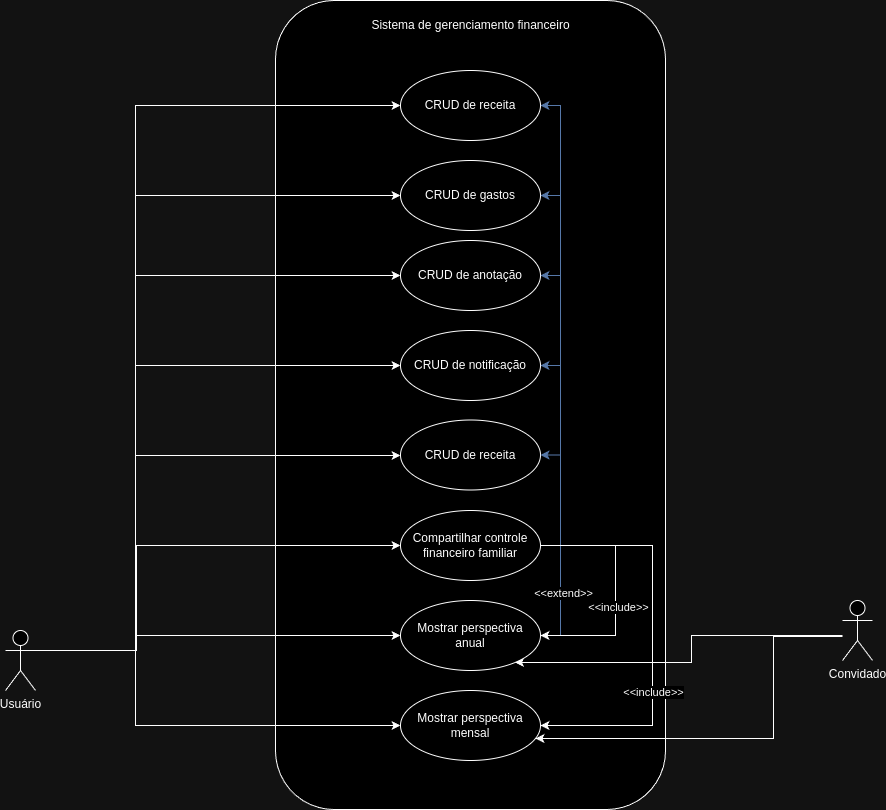

The diagram above was exported from draw.io. Its source (the exported page's mxGraphModel, read from the mxfile embedded in the PNG):
<mxGraphModel dx="1674" dy="776" grid="0" gridSize="10" guides="1" tooltips="1" connect="1" arrows="1" fold="1" page="1" pageScale="1" pageWidth="827" pageHeight="1169" math="0" shadow="0">
  <root>
    <mxCell id="0" />
    <mxCell id="1" parent="0" />
    <mxCell id="sVwlFJNU7sbXoJL5QgzN-1" value="Usuário" style="shape=umlActor;verticalLabelPosition=bottom;verticalAlign=top;html=1;outlineConnect=0;" parent="1" vertex="1">
      <mxGeometry x="60" y="760" width="30" height="60" as="geometry" />
    </mxCell>
    <mxCell id="sVwlFJNU7sbXoJL5QgzN-2" value="" style="rounded=1;whiteSpace=wrap;html=1;" parent="1" vertex="1">
      <mxGeometry x="330" y="130" width="390" height="809" as="geometry" />
    </mxCell>
    <mxCell id="sVwlFJNU7sbXoJL5QgzN-3" style="edgeStyle=orthogonalEdgeStyle;rounded=0;orthogonalLoop=1;jettySize=auto;html=1;exitX=1;exitY=0.3333333333333333;exitDx=0;exitDy=0;exitPerimeter=0;" parent="1" source="sVwlFJNU7sbXoJL5QgzN-1" target="sVwlFJNU7sbXoJL5QgzN-6" edge="1">
      <mxGeometry relative="1" as="geometry">
        <Array as="points">
          <mxPoint x="190" y="780" />
          <mxPoint x="190" y="325" />
        </Array>
      </mxGeometry>
    </mxCell>
    <mxCell id="sVwlFJNU7sbXoJL5QgzN-4" value="Sistema de gerenciamento financeiro" style="text;html=1;strokeColor=none;fillColor=none;align=center;verticalAlign=middle;whiteSpace=wrap;rounded=0;" parent="1" vertex="1">
      <mxGeometry x="412.5" y="140" width="225" height="30" as="geometry" />
    </mxCell>
    <mxCell id="sVwlFJNU7sbXoJL5QgzN-5" value="CRUD de receita" style="ellipse;whiteSpace=wrap;html=1;" parent="1" vertex="1">
      <mxGeometry x="455" y="200" width="140" height="70" as="geometry" />
    </mxCell>
    <mxCell id="sVwlFJNU7sbXoJL5QgzN-6" value="CRUD de gastos" style="ellipse;whiteSpace=wrap;html=1;" parent="1" vertex="1">
      <mxGeometry x="455" y="290" width="140" height="70" as="geometry" />
    </mxCell>
    <mxCell id="sVwlFJNU7sbXoJL5QgzN-7" value="CRUD de anotação" style="ellipse;whiteSpace=wrap;html=1;" parent="1" vertex="1">
      <mxGeometry x="455" y="370" width="140" height="70" as="geometry" />
    </mxCell>
    <mxCell id="sVwlFJNU7sbXoJL5QgzN-8" value="CRUD de notificação" style="ellipse;whiteSpace=wrap;html=1;" parent="1" vertex="1">
      <mxGeometry x="455" y="460" width="140" height="70" as="geometry" />
    </mxCell>
    <mxCell id="sVwlFJNU7sbXoJL5QgzN-9" value="CRUD de receita" style="ellipse;whiteSpace=wrap;html=1;" parent="1" vertex="1">
      <mxGeometry x="455" y="549.5" width="140" height="70" as="geometry" />
    </mxCell>
    <mxCell id="5v6ufVnvTCLbFwxd2n57-12" style="edgeStyle=orthogonalEdgeStyle;rounded=0;orthogonalLoop=1;jettySize=auto;html=1;exitX=1;exitY=0.5;exitDx=0;exitDy=0;entryX=1;entryY=0.5;entryDx=0;entryDy=0;fillColor=#dae8fc;strokeColor=#6c8ebf;" parent="1" source="sVwlFJNU7sbXoJL5QgzN-11" target="sVwlFJNU7sbXoJL5QgzN-7" edge="1">
      <mxGeometry relative="1" as="geometry" />
    </mxCell>
    <mxCell id="5v6ufVnvTCLbFwxd2n57-13" style="edgeStyle=orthogonalEdgeStyle;rounded=0;orthogonalLoop=1;jettySize=auto;html=1;exitX=1;exitY=0.5;exitDx=0;exitDy=0;entryX=1;entryY=0.5;entryDx=0;entryDy=0;fillColor=#dae8fc;strokeColor=#6c8ebf;" parent="1" source="sVwlFJNU7sbXoJL5QgzN-11" target="sVwlFJNU7sbXoJL5QgzN-8" edge="1">
      <mxGeometry relative="1" as="geometry" />
    </mxCell>
    <mxCell id="5v6ufVnvTCLbFwxd2n57-14" style="edgeStyle=orthogonalEdgeStyle;rounded=0;orthogonalLoop=1;jettySize=auto;html=1;exitX=1;exitY=0.5;exitDx=0;exitDy=0;entryX=1;entryY=0.5;entryDx=0;entryDy=0;fillColor=#dae8fc;strokeColor=#6c8ebf;" parent="1" source="sVwlFJNU7sbXoJL5QgzN-11" target="sVwlFJNU7sbXoJL5QgzN-9" edge="1">
      <mxGeometry relative="1" as="geometry" />
    </mxCell>
    <mxCell id="5v6ufVnvTCLbFwxd2n57-15" style="edgeStyle=orthogonalEdgeStyle;rounded=0;orthogonalLoop=1;jettySize=auto;html=1;exitX=1;exitY=0.5;exitDx=0;exitDy=0;entryX=1;entryY=0.5;entryDx=0;entryDy=0;fillColor=#dae8fc;strokeColor=#6c8ebf;" parent="1" source="sVwlFJNU7sbXoJL5QgzN-11" target="sVwlFJNU7sbXoJL5QgzN-6" edge="1">
      <mxGeometry relative="1" as="geometry" />
    </mxCell>
    <mxCell id="5v6ufVnvTCLbFwxd2n57-16" style="edgeStyle=orthogonalEdgeStyle;rounded=0;orthogonalLoop=1;jettySize=auto;html=1;exitX=1;exitY=0.5;exitDx=0;exitDy=0;entryX=1;entryY=0.5;entryDx=0;entryDy=0;fillColor=#dae8fc;strokeColor=#6c8ebf;" parent="1" source="sVwlFJNU7sbXoJL5QgzN-11" target="sVwlFJNU7sbXoJL5QgzN-5" edge="1">
      <mxGeometry relative="1" as="geometry" />
    </mxCell>
    <mxCell id="5v6ufVnvTCLbFwxd2n57-17" value="&amp;lt;&amp;lt;extend&amp;gt;&amp;gt;" style="edgeLabel;html=1;align=center;verticalAlign=middle;resizable=0;points=[];" parent="5v6ufVnvTCLbFwxd2n57-16" vertex="1" connectable="0">
      <mxGeometry x="-0.7795" y="-2" relative="1" as="geometry">
        <mxPoint as="offset" />
      </mxGeometry>
    </mxCell>
    <mxCell id="sVwlFJNU7sbXoJL5QgzN-11" value="Mostrar perspectiva anual" style="ellipse;whiteSpace=wrap;html=1;" parent="1" vertex="1">
      <mxGeometry x="455" y="730" width="140" height="70" as="geometry" />
    </mxCell>
    <mxCell id="sVwlFJNU7sbXoJL5QgzN-12" value="Mostrar perspectiva mensal" style="ellipse;whiteSpace=wrap;html=1;" parent="1" vertex="1">
      <mxGeometry x="455" y="820" width="140" height="70" as="geometry" />
    </mxCell>
    <mxCell id="sVwlFJNU7sbXoJL5QgzN-13" style="edgeStyle=orthogonalEdgeStyle;rounded=0;orthogonalLoop=1;jettySize=auto;html=1;exitX=1;exitY=0.3333333333333333;exitDx=0;exitDy=0;exitPerimeter=0;" parent="1" source="sVwlFJNU7sbXoJL5QgzN-1" target="sVwlFJNU7sbXoJL5QgzN-5" edge="1">
      <mxGeometry relative="1" as="geometry">
        <Array as="points">
          <mxPoint x="190" y="780" />
          <mxPoint x="190" y="235" />
        </Array>
      </mxGeometry>
    </mxCell>
    <mxCell id="sVwlFJNU7sbXoJL5QgzN-14" style="edgeStyle=orthogonalEdgeStyle;rounded=0;orthogonalLoop=1;jettySize=auto;html=1;exitX=1;exitY=0.3333333333333333;exitDx=0;exitDy=0;exitPerimeter=0;" parent="1" source="sVwlFJNU7sbXoJL5QgzN-1" target="sVwlFJNU7sbXoJL5QgzN-11" edge="1">
      <mxGeometry relative="1" as="geometry">
        <Array as="points">
          <mxPoint x="190" y="780" />
          <mxPoint x="190" y="765" />
        </Array>
      </mxGeometry>
    </mxCell>
    <mxCell id="sVwlFJNU7sbXoJL5QgzN-15" style="edgeStyle=orthogonalEdgeStyle;rounded=0;orthogonalLoop=1;jettySize=auto;html=1;exitX=1;exitY=0.3333333333333333;exitDx=0;exitDy=0;exitPerimeter=0;" parent="1" source="sVwlFJNU7sbXoJL5QgzN-1" target="sVwlFJNU7sbXoJL5QgzN-8" edge="1">
      <mxGeometry relative="1" as="geometry">
        <Array as="points">
          <mxPoint x="190" y="780" />
          <mxPoint x="190" y="495" />
        </Array>
      </mxGeometry>
    </mxCell>
    <mxCell id="sVwlFJNU7sbXoJL5QgzN-16" style="edgeStyle=orthogonalEdgeStyle;rounded=0;orthogonalLoop=1;jettySize=auto;html=1;exitX=1;exitY=0.3333333333333333;exitDx=0;exitDy=0;exitPerimeter=0;" parent="1" source="sVwlFJNU7sbXoJL5QgzN-1" target="sVwlFJNU7sbXoJL5QgzN-7" edge="1">
      <mxGeometry relative="1" as="geometry">
        <Array as="points">
          <mxPoint x="190" y="780" />
          <mxPoint x="190" y="405" />
        </Array>
      </mxGeometry>
    </mxCell>
    <mxCell id="sVwlFJNU7sbXoJL5QgzN-18" style="edgeStyle=orthogonalEdgeStyle;rounded=0;orthogonalLoop=1;jettySize=auto;html=1;exitX=1;exitY=0.3333333333333333;exitDx=0;exitDy=0;exitPerimeter=0;" parent="1" source="sVwlFJNU7sbXoJL5QgzN-1" target="sVwlFJNU7sbXoJL5QgzN-12" edge="1">
      <mxGeometry relative="1" as="geometry">
        <Array as="points">
          <mxPoint x="190" y="780" />
          <mxPoint x="190" y="855" />
        </Array>
      </mxGeometry>
    </mxCell>
    <mxCell id="sVwlFJNU7sbXoJL5QgzN-19" style="edgeStyle=orthogonalEdgeStyle;rounded=0;orthogonalLoop=1;jettySize=auto;html=1;exitX=1;exitY=0.3333333333333333;exitDx=0;exitDy=0;exitPerimeter=0;" parent="1" source="sVwlFJNU7sbXoJL5QgzN-1" target="sVwlFJNU7sbXoJL5QgzN-9" edge="1">
      <mxGeometry relative="1" as="geometry">
        <Array as="points">
          <mxPoint x="190" y="780" />
          <mxPoint x="190" y="585" />
        </Array>
      </mxGeometry>
    </mxCell>
    <mxCell id="5v6ufVnvTCLbFwxd2n57-5" style="edgeStyle=orthogonalEdgeStyle;rounded=0;orthogonalLoop=1;jettySize=auto;html=1;exitX=1;exitY=0.5;exitDx=0;exitDy=0;" parent="1" source="sVwlFJNU7sbXoJL5QgzN-20" target="sVwlFJNU7sbXoJL5QgzN-11" edge="1">
      <mxGeometry relative="1" as="geometry">
        <Array as="points">
          <mxPoint x="670" y="675" />
          <mxPoint x="670" y="765" />
        </Array>
      </mxGeometry>
    </mxCell>
    <mxCell id="5v6ufVnvTCLbFwxd2n57-6" value="&amp;lt;&amp;lt;include&amp;gt;&amp;gt;" style="edgeLabel;html=1;align=center;verticalAlign=middle;resizable=0;points=[];" parent="5v6ufVnvTCLbFwxd2n57-5" vertex="1" connectable="0">
      <mxGeometry x="0.1292" y="2" relative="1" as="geometry">
        <mxPoint as="offset" />
      </mxGeometry>
    </mxCell>
    <mxCell id="5v6ufVnvTCLbFwxd2n57-7" style="edgeStyle=orthogonalEdgeStyle;rounded=0;orthogonalLoop=1;jettySize=auto;html=1;exitX=1;exitY=0.5;exitDx=0;exitDy=0;" parent="1" source="sVwlFJNU7sbXoJL5QgzN-20" target="sVwlFJNU7sbXoJL5QgzN-12" edge="1">
      <mxGeometry relative="1" as="geometry">
        <Array as="points">
          <mxPoint x="707" y="675" />
          <mxPoint x="707" y="855" />
        </Array>
      </mxGeometry>
    </mxCell>
    <mxCell id="5v6ufVnvTCLbFwxd2n57-8" value="&amp;lt;&amp;lt;include&amp;gt;&amp;gt;" style="edgeLabel;html=1;align=center;verticalAlign=middle;resizable=0;points=[];" parent="5v6ufVnvTCLbFwxd2n57-7" vertex="1" connectable="0">
      <mxGeometry x="0.2748" relative="1" as="geometry">
        <mxPoint as="offset" />
      </mxGeometry>
    </mxCell>
    <mxCell id="sVwlFJNU7sbXoJL5QgzN-20" value="Compartilhar controle financeiro familiar" style="ellipse;whiteSpace=wrap;html=1;" parent="1" vertex="1">
      <mxGeometry x="455" y="640" width="140" height="70" as="geometry" />
    </mxCell>
    <mxCell id="5v6ufVnvTCLbFwxd2n57-9" style="edgeStyle=orthogonalEdgeStyle;rounded=0;orthogonalLoop=1;jettySize=auto;html=1;" parent="1" source="sVwlFJNU7sbXoJL5QgzN-22" target="sVwlFJNU7sbXoJL5QgzN-12" edge="1">
      <mxGeometry relative="1" as="geometry">
        <Array as="points">
          <mxPoint x="828" y="766" />
          <mxPoint x="828" y="868" />
        </Array>
      </mxGeometry>
    </mxCell>
    <mxCell id="5v6ufVnvTCLbFwxd2n57-10" style="edgeStyle=orthogonalEdgeStyle;rounded=0;orthogonalLoop=1;jettySize=auto;html=1;" parent="1" source="sVwlFJNU7sbXoJL5QgzN-22" target="sVwlFJNU7sbXoJL5QgzN-11" edge="1">
      <mxGeometry relative="1" as="geometry">
        <Array as="points">
          <mxPoint x="746" y="765" />
          <mxPoint x="746" y="792" />
        </Array>
      </mxGeometry>
    </mxCell>
    <mxCell id="sVwlFJNU7sbXoJL5QgzN-22" value="Convidado" style="shape=umlActor;verticalLabelPosition=bottom;verticalAlign=top;html=1;outlineConnect=0;" parent="1" vertex="1">
      <mxGeometry x="897" y="730" width="30" height="60" as="geometry" />
    </mxCell>
    <mxCell id="5v6ufVnvTCLbFwxd2n57-3" style="edgeStyle=orthogonalEdgeStyle;rounded=0;orthogonalLoop=1;jettySize=auto;html=1;exitX=1;exitY=0.3333333333333333;exitDx=0;exitDy=0;exitPerimeter=0;" parent="1" source="sVwlFJNU7sbXoJL5QgzN-1" target="sVwlFJNU7sbXoJL5QgzN-20" edge="1">
      <mxGeometry relative="1" as="geometry">
        <Array as="points">
          <mxPoint x="191" y="780" />
          <mxPoint x="191" y="675" />
        </Array>
      </mxGeometry>
    </mxCell>
  </root>
</mxGraphModel>